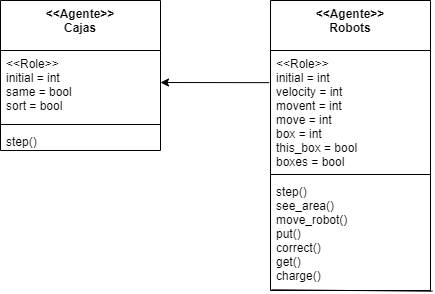

The diagram above was exported from draw.io. Its source (the exported page's mxGraphModel, read from the mxfile embedded in the PNG):
<mxGraphModel dx="1038" dy="571" grid="1" gridSize="10" guides="1" tooltips="1" connect="1" arrows="1" fold="1" page="1" pageScale="1" pageWidth="827" pageHeight="1169" math="0" shadow="0">
  <root>
    <mxCell id="0" />
    <mxCell id="1" parent="0" />
    <mxCell id="wHKbhV3oU8VNZFn8-nbJ-12" value="&lt;&lt;Agente&gt;&gt;&#10;Robots" style="swimlane;fontStyle=1;align=center;verticalAlign=top;childLayout=stackLayout;horizontal=1;startSize=50;horizontalStack=0;resizeParent=1;resizeParentMax=0;resizeLast=0;collapsible=1;marginBottom=0;" vertex="1" parent="1">
      <mxGeometry x="560" y="80" width="160" height="290" as="geometry" />
    </mxCell>
    <mxCell id="wHKbhV3oU8VNZFn8-nbJ-13" value="&lt;&lt;Role&gt;&gt;&#10;initial = int&#10;velocity = int&#10;movent = int&#10;move = int&#10;box = int&#10;this_box = bool&#10;boxes = bool&#10;" style="text;strokeColor=none;fillColor=none;align=left;verticalAlign=top;spacingLeft=4;spacingRight=4;overflow=hidden;rotatable=0;points=[[0,0.5],[1,0.5]];portConstraint=eastwest;" vertex="1" parent="wHKbhV3oU8VNZFn8-nbJ-12">
      <mxGeometry y="50" width="160" height="120" as="geometry" />
    </mxCell>
    <mxCell id="wHKbhV3oU8VNZFn8-nbJ-14" value="" style="line;strokeWidth=1;fillColor=none;align=left;verticalAlign=middle;spacingTop=-1;spacingLeft=3;spacingRight=3;rotatable=0;labelPosition=right;points=[];portConstraint=eastwest;" vertex="1" parent="wHKbhV3oU8VNZFn8-nbJ-12">
      <mxGeometry y="170" width="160" height="8" as="geometry" />
    </mxCell>
    <mxCell id="wHKbhV3oU8VNZFn8-nbJ-15" value="step()&#10;see_area()&#10;move_robot()&#10;put()&#10;correct()&#10;get()&#10;charge()" style="text;strokeColor=none;fillColor=none;align=left;verticalAlign=top;spacingLeft=4;spacingRight=4;overflow=hidden;rotatable=0;points=[[0,0.5],[1,0.5]];portConstraint=eastwest;" vertex="1" parent="wHKbhV3oU8VNZFn8-nbJ-12">
      <mxGeometry y="178" width="160" height="112" as="geometry" />
    </mxCell>
    <mxCell id="wHKbhV3oU8VNZFn8-nbJ-17" value="" style="endArrow=none;html=1;rounded=0;exitX=0.006;exitY=-0.012;exitDx=0;exitDy=0;exitPerimeter=0;entryX=1.013;entryY=0.012;entryDx=0;entryDy=0;entryPerimeter=0;" edge="1" parent="wHKbhV3oU8VNZFn8-nbJ-12">
      <mxGeometry width="50" height="50" relative="1" as="geometry">
        <mxPoint x="0.9600000000000364" y="289.28" as="sourcePoint" />
        <mxPoint x="162.07999999999993" y="290.72" as="targetPoint" />
      </mxGeometry>
    </mxCell>
    <mxCell id="wHKbhV3oU8VNZFn8-nbJ-33" value="&lt;&lt;Agente&gt;&gt;&#10;Cajas" style="swimlane;fontStyle=1;align=center;verticalAlign=top;childLayout=stackLayout;horizontal=1;startSize=50;horizontalStack=0;resizeParent=1;resizeParentMax=0;resizeLast=0;collapsible=1;marginBottom=0;" vertex="1" parent="1">
      <mxGeometry x="290" y="80" width="160" height="150" as="geometry" />
    </mxCell>
    <mxCell id="wHKbhV3oU8VNZFn8-nbJ-34" value="&lt;&lt;Role&gt;&gt;&#10;initial = int&#10;same = bool&#10;sort = bool&#10;&#10;&#10;" style="text;strokeColor=none;fillColor=none;align=left;verticalAlign=top;spacingLeft=4;spacingRight=4;overflow=hidden;rotatable=0;points=[[0,0.5],[1,0.5]];portConstraint=eastwest;" vertex="1" parent="wHKbhV3oU8VNZFn8-nbJ-33">
      <mxGeometry y="50" width="160" height="70" as="geometry" />
    </mxCell>
    <mxCell id="wHKbhV3oU8VNZFn8-nbJ-35" value="" style="line;strokeWidth=1;fillColor=none;align=left;verticalAlign=middle;spacingTop=-1;spacingLeft=3;spacingRight=3;rotatable=0;labelPosition=right;points=[];portConstraint=eastwest;" vertex="1" parent="wHKbhV3oU8VNZFn8-nbJ-33">
      <mxGeometry y="120" width="160" height="8" as="geometry" />
    </mxCell>
    <mxCell id="wHKbhV3oU8VNZFn8-nbJ-36" value="step()" style="text;strokeColor=none;fillColor=none;align=left;verticalAlign=top;spacingLeft=4;spacingRight=4;overflow=hidden;rotatable=0;points=[[0,0.5],[1,0.5]];portConstraint=eastwest;" vertex="1" parent="wHKbhV3oU8VNZFn8-nbJ-33">
      <mxGeometry y="128" width="160" height="22" as="geometry" />
    </mxCell>
    <mxCell id="wHKbhV3oU8VNZFn8-nbJ-38" value="" style="endArrow=classic;html=1;rounded=0;exitX=-0.008;exitY=0.268;exitDx=0;exitDy=0;exitPerimeter=0;" edge="1" parent="1" source="wHKbhV3oU8VNZFn8-nbJ-13">
      <mxGeometry width="50" height="50" relative="1" as="geometry">
        <mxPoint x="480" y="200" as="sourcePoint" />
        <mxPoint x="450" y="162" as="targetPoint" />
      </mxGeometry>
    </mxCell>
  </root>
</mxGraphModel>